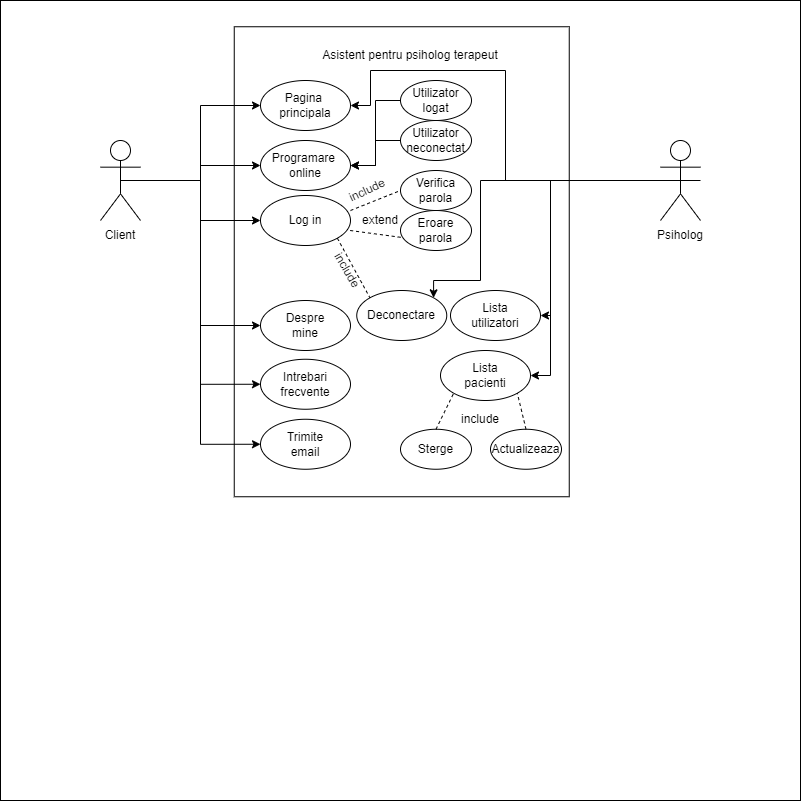

The diagram above was exported from draw.io. Its source (the exported page's mxGraphModel, read from the mxfile embedded in the PNG):
<mxGraphModel dx="1050" dy="522" grid="1" gridSize="10" guides="1" tooltips="1" connect="1" arrows="1" fold="1" page="1" pageScale="1" pageWidth="827" pageHeight="1169" background="none" math="0" shadow="0">
  <root>
    <mxCell id="0" />
    <mxCell id="1" parent="0" />
    <mxCell id="6pEqkfNQiFnJ8sOrSL9V-84" value="" style="whiteSpace=wrap;html=1;aspect=fixed;" vertex="1" parent="1">
      <mxGeometry y="30" width="800" height="800" as="geometry" />
    </mxCell>
    <mxCell id="6pEqkfNQiFnJ8sOrSL9V-85" value="" style="rounded=0;whiteSpace=wrap;html=1;rotation=90;" vertex="1" parent="1">
      <mxGeometry x="166.25" y="123.75" width="470" height="335" as="geometry" />
    </mxCell>
    <mxCell id="6pEqkfNQiFnJ8sOrSL9V-86" value="Asistent pentru psiholog terapeut" style="text;html=1;align=center;verticalAlign=middle;whiteSpace=wrap;rounded=0;" vertex="1" parent="1">
      <mxGeometry x="320" y="70" width="180" height="30" as="geometry" />
    </mxCell>
    <mxCell id="6pEqkfNQiFnJ8sOrSL9V-87" style="edgeStyle=orthogonalEdgeStyle;rounded=0;orthogonalLoop=1;jettySize=auto;html=1;exitX=0.5;exitY=0.5;exitDx=0;exitDy=0;exitPerimeter=0;entryX=0;entryY=0.5;entryDx=0;entryDy=0;" edge="1" parent="1" source="6pEqkfNQiFnJ8sOrSL9V-93" target="6pEqkfNQiFnJ8sOrSL9V-101">
      <mxGeometry relative="1" as="geometry" />
    </mxCell>
    <mxCell id="6pEqkfNQiFnJ8sOrSL9V-88" style="edgeStyle=orthogonalEdgeStyle;rounded=0;orthogonalLoop=1;jettySize=auto;html=1;exitX=0.5;exitY=0.5;exitDx=0;exitDy=0;exitPerimeter=0;entryX=0;entryY=0.5;entryDx=0;entryDy=0;" edge="1" parent="1" source="6pEqkfNQiFnJ8sOrSL9V-93" target="6pEqkfNQiFnJ8sOrSL9V-102">
      <mxGeometry relative="1" as="geometry" />
    </mxCell>
    <mxCell id="6pEqkfNQiFnJ8sOrSL9V-89" style="edgeStyle=orthogonalEdgeStyle;rounded=0;orthogonalLoop=1;jettySize=auto;html=1;exitX=0.5;exitY=0.5;exitDx=0;exitDy=0;exitPerimeter=0;entryX=0;entryY=0.5;entryDx=0;entryDy=0;" edge="1" parent="1" source="6pEqkfNQiFnJ8sOrSL9V-93" target="6pEqkfNQiFnJ8sOrSL9V-103">
      <mxGeometry relative="1" as="geometry" />
    </mxCell>
    <mxCell id="6pEqkfNQiFnJ8sOrSL9V-90" style="edgeStyle=orthogonalEdgeStyle;rounded=0;orthogonalLoop=1;jettySize=auto;html=1;exitX=0.5;exitY=0.5;exitDx=0;exitDy=0;exitPerimeter=0;entryX=0;entryY=0.5;entryDx=0;entryDy=0;" edge="1" parent="1" source="6pEqkfNQiFnJ8sOrSL9V-93" target="6pEqkfNQiFnJ8sOrSL9V-106">
      <mxGeometry relative="1" as="geometry" />
    </mxCell>
    <mxCell id="6pEqkfNQiFnJ8sOrSL9V-91" style="edgeStyle=orthogonalEdgeStyle;rounded=0;orthogonalLoop=1;jettySize=auto;html=1;exitX=0.5;exitY=0.5;exitDx=0;exitDy=0;exitPerimeter=0;entryX=0;entryY=0.5;entryDx=0;entryDy=0;" edge="1" parent="1" source="6pEqkfNQiFnJ8sOrSL9V-93" target="6pEqkfNQiFnJ8sOrSL9V-107">
      <mxGeometry relative="1" as="geometry" />
    </mxCell>
    <mxCell id="6pEqkfNQiFnJ8sOrSL9V-92" style="edgeStyle=orthogonalEdgeStyle;rounded=0;orthogonalLoop=1;jettySize=auto;html=1;exitX=0.5;exitY=0.5;exitDx=0;exitDy=0;exitPerimeter=0;entryX=0;entryY=0.5;entryDx=0;entryDy=0;" edge="1" parent="1" source="6pEqkfNQiFnJ8sOrSL9V-93" target="6pEqkfNQiFnJ8sOrSL9V-108">
      <mxGeometry relative="1" as="geometry" />
    </mxCell>
    <mxCell id="6pEqkfNQiFnJ8sOrSL9V-93" value="Actor" style="shape=umlActor;verticalLabelPosition=bottom;verticalAlign=top;html=1;outlineConnect=0;fontStyle=0;fontColor=#FFFFFF;" vertex="1" parent="1">
      <mxGeometry x="100" y="170" width="40" height="80" as="geometry" />
    </mxCell>
    <mxCell id="6pEqkfNQiFnJ8sOrSL9V-94" style="edgeStyle=orthogonalEdgeStyle;rounded=0;orthogonalLoop=1;jettySize=auto;html=1;exitX=0.5;exitY=0.5;exitDx=0;exitDy=0;exitPerimeter=0;entryX=1;entryY=0.5;entryDx=0;entryDy=0;" edge="1" parent="1" source="6pEqkfNQiFnJ8sOrSL9V-98" target="6pEqkfNQiFnJ8sOrSL9V-110">
      <mxGeometry relative="1" as="geometry">
        <Array as="points">
          <mxPoint x="550" y="210" />
          <mxPoint x="550" y="405" />
        </Array>
      </mxGeometry>
    </mxCell>
    <mxCell id="6pEqkfNQiFnJ8sOrSL9V-95" style="edgeStyle=orthogonalEdgeStyle;rounded=0;orthogonalLoop=1;jettySize=auto;html=1;exitX=0.5;exitY=0.5;exitDx=0;exitDy=0;exitPerimeter=0;entryX=1;entryY=0.5;entryDx=0;entryDy=0;" edge="1" parent="1" source="6pEqkfNQiFnJ8sOrSL9V-98" target="6pEqkfNQiFnJ8sOrSL9V-101">
      <mxGeometry relative="1" as="geometry">
        <Array as="points">
          <mxPoint x="505" y="210" />
          <mxPoint x="505" y="100" />
          <mxPoint x="370" y="100" />
          <mxPoint x="370" y="135" />
        </Array>
      </mxGeometry>
    </mxCell>
    <mxCell id="6pEqkfNQiFnJ8sOrSL9V-96" style="edgeStyle=orthogonalEdgeStyle;rounded=0;orthogonalLoop=1;jettySize=auto;html=1;exitX=0.5;exitY=0.5;exitDx=0;exitDy=0;exitPerimeter=0;entryX=1;entryY=0.5;entryDx=0;entryDy=0;" edge="1" parent="1">
      <mxGeometry relative="1" as="geometry">
        <mxPoint x="700" y="210" as="sourcePoint" />
        <mxPoint x="540" y="345" as="targetPoint" />
        <Array as="points">
          <mxPoint x="550" y="210" />
          <mxPoint x="550" y="345" />
        </Array>
      </mxGeometry>
    </mxCell>
    <mxCell id="6pEqkfNQiFnJ8sOrSL9V-97" style="edgeStyle=orthogonalEdgeStyle;rounded=0;orthogonalLoop=1;jettySize=auto;html=1;exitX=0.5;exitY=0.5;exitDx=0;exitDy=0;exitPerimeter=0;entryX=1;entryY=0;entryDx=0;entryDy=0;" edge="1" parent="1" source="6pEqkfNQiFnJ8sOrSL9V-98" target="6pEqkfNQiFnJ8sOrSL9V-117">
      <mxGeometry relative="1" as="geometry">
        <Array as="points">
          <mxPoint x="480" y="210" />
          <mxPoint x="480" y="310" />
          <mxPoint x="433" y="310" />
        </Array>
      </mxGeometry>
    </mxCell>
    <mxCell id="6pEqkfNQiFnJ8sOrSL9V-98" value="Actor" style="shape=umlActor;verticalLabelPosition=bottom;verticalAlign=top;html=1;outlineConnect=0;fontColor=#FFFFFF;" vertex="1" parent="1">
      <mxGeometry x="660" y="170" width="40" height="80" as="geometry" />
    </mxCell>
    <mxCell id="6pEqkfNQiFnJ8sOrSL9V-99" value="Client" style="text;html=1;align=center;verticalAlign=middle;whiteSpace=wrap;rounded=0;" vertex="1" parent="1">
      <mxGeometry x="90" y="250" width="60" height="30" as="geometry" />
    </mxCell>
    <mxCell id="6pEqkfNQiFnJ8sOrSL9V-100" value="Psiholog" style="text;html=1;align=center;verticalAlign=middle;whiteSpace=wrap;rounded=0;" vertex="1" parent="1">
      <mxGeometry x="650" y="250" width="60" height="30" as="geometry" />
    </mxCell>
    <mxCell id="6pEqkfNQiFnJ8sOrSL9V-101" value="Pagina&amp;nbsp;&lt;div&gt;principala&lt;/div&gt;" style="ellipse;whiteSpace=wrap;html=1;" vertex="1" parent="1">
      <mxGeometry x="260" y="110" width="90" height="50" as="geometry" />
    </mxCell>
    <mxCell id="6pEqkfNQiFnJ8sOrSL9V-102" value="Programare&amp;nbsp;&lt;div&gt;online&lt;/div&gt;" style="ellipse;whiteSpace=wrap;html=1;" vertex="1" parent="1">
      <mxGeometry x="260" y="170" width="90" height="50" as="geometry" />
    </mxCell>
    <mxCell id="6pEqkfNQiFnJ8sOrSL9V-103" value="Log in" style="ellipse;whiteSpace=wrap;html=1;" vertex="1" parent="1">
      <mxGeometry x="260" y="225" width="90" height="50" as="geometry" />
    </mxCell>
    <mxCell id="6pEqkfNQiFnJ8sOrSL9V-104" value="Verifica&lt;div&gt;parola&lt;/div&gt;" style="ellipse;whiteSpace=wrap;html=1;" vertex="1" parent="1">
      <mxGeometry x="400" y="200" width="71" height="40" as="geometry" />
    </mxCell>
    <mxCell id="6pEqkfNQiFnJ8sOrSL9V-105" value="Eroare&lt;div&gt;parola&lt;/div&gt;" style="ellipse;whiteSpace=wrap;html=1;" vertex="1" parent="1">
      <mxGeometry x="400" y="240" width="71" height="40" as="geometry" />
    </mxCell>
    <mxCell id="6pEqkfNQiFnJ8sOrSL9V-106" value="Despre&lt;div&gt;mine&lt;/div&gt;" style="ellipse;whiteSpace=wrap;html=1;" vertex="1" parent="1">
      <mxGeometry x="260" y="330" width="90" height="50" as="geometry" />
    </mxCell>
    <mxCell id="6pEqkfNQiFnJ8sOrSL9V-107" value="Intrebari&lt;div&gt;frecvente&lt;/div&gt;" style="ellipse;whiteSpace=wrap;html=1;" vertex="1" parent="1">
      <mxGeometry x="260" y="388.75" width="90" height="50" as="geometry" />
    </mxCell>
    <mxCell id="6pEqkfNQiFnJ8sOrSL9V-108" value="Trimite&lt;div&gt;email&lt;/div&gt;" style="ellipse;whiteSpace=wrap;html=1;" vertex="1" parent="1">
      <mxGeometry x="260" y="448.75" width="90" height="50" as="geometry" />
    </mxCell>
    <mxCell id="6pEqkfNQiFnJ8sOrSL9V-109" value="Lista&lt;div&gt;utilizatori&lt;/div&gt;" style="ellipse;whiteSpace=wrap;html=1;" vertex="1" parent="1">
      <mxGeometry x="450" y="320" width="90" height="50" as="geometry" />
    </mxCell>
    <mxCell id="6pEqkfNQiFnJ8sOrSL9V-110" value="Lista&lt;div&gt;pacienti&lt;/div&gt;" style="ellipse;whiteSpace=wrap;html=1;" vertex="1" parent="1">
      <mxGeometry x="440" y="380" width="90" height="50" as="geometry" />
    </mxCell>
    <mxCell id="6pEqkfNQiFnJ8sOrSL9V-111" value="Sterge" style="ellipse;whiteSpace=wrap;html=1;" vertex="1" parent="1">
      <mxGeometry x="400" y="458.75" width="71" height="40" as="geometry" />
    </mxCell>
    <mxCell id="6pEqkfNQiFnJ8sOrSL9V-112" value="Actualizeaza" style="ellipse;whiteSpace=wrap;html=1;" vertex="1" parent="1">
      <mxGeometry x="490" y="458.75" width="71" height="40" as="geometry" />
    </mxCell>
    <mxCell id="6pEqkfNQiFnJ8sOrSL9V-113" style="edgeStyle=orthogonalEdgeStyle;rounded=0;orthogonalLoop=1;jettySize=auto;html=1;exitX=0;exitY=0.5;exitDx=0;exitDy=0;entryX=1;entryY=0.5;entryDx=0;entryDy=0;" edge="1" parent="1" source="6pEqkfNQiFnJ8sOrSL9V-114" target="6pEqkfNQiFnJ8sOrSL9V-102">
      <mxGeometry relative="1" as="geometry" />
    </mxCell>
    <mxCell id="6pEqkfNQiFnJ8sOrSL9V-114" value="Utilizator&lt;div&gt;logat&lt;/div&gt;" style="ellipse;whiteSpace=wrap;html=1;" vertex="1" parent="1">
      <mxGeometry x="400" y="110" width="71" height="40" as="geometry" />
    </mxCell>
    <mxCell id="6pEqkfNQiFnJ8sOrSL9V-115" style="edgeStyle=orthogonalEdgeStyle;rounded=0;orthogonalLoop=1;jettySize=auto;html=1;exitX=0;exitY=0.5;exitDx=0;exitDy=0;entryX=1;entryY=0.5;entryDx=0;entryDy=0;" edge="1" parent="1" source="6pEqkfNQiFnJ8sOrSL9V-116" target="6pEqkfNQiFnJ8sOrSL9V-102">
      <mxGeometry relative="1" as="geometry" />
    </mxCell>
    <mxCell id="6pEqkfNQiFnJ8sOrSL9V-116" value="Utilizator&lt;div&gt;neconectat&lt;/div&gt;" style="ellipse;whiteSpace=wrap;html=1;" vertex="1" parent="1">
      <mxGeometry x="400" y="150" width="71" height="40" as="geometry" />
    </mxCell>
    <mxCell id="6pEqkfNQiFnJ8sOrSL9V-117" value="Deconectare" style="ellipse;whiteSpace=wrap;html=1;" vertex="1" parent="1">
      <mxGeometry x="356.25" y="320" width="90" height="50" as="geometry" />
    </mxCell>
    <mxCell id="6pEqkfNQiFnJ8sOrSL9V-118" value="" style="endArrow=none;dashed=1;html=1;rounded=0;entryX=0;entryY=0.5;entryDx=0;entryDy=0;" edge="1" parent="1" target="6pEqkfNQiFnJ8sOrSL9V-104">
      <mxGeometry width="50" height="50" relative="1" as="geometry">
        <mxPoint x="350" y="240" as="sourcePoint" />
        <mxPoint x="383.75" y="230" as="targetPoint" />
      </mxGeometry>
    </mxCell>
    <mxCell id="6pEqkfNQiFnJ8sOrSL9V-119" value="" style="endArrow=none;dashed=1;html=1;rounded=0;exitX=0.996;exitY=0.7;exitDx=0;exitDy=0;exitPerimeter=0;entryX=0.045;entryY=0.68;entryDx=0;entryDy=0;entryPerimeter=0;" edge="1" parent="1" source="6pEqkfNQiFnJ8sOrSL9V-103" target="6pEqkfNQiFnJ8sOrSL9V-105">
      <mxGeometry width="50" height="50" relative="1" as="geometry">
        <mxPoint x="356.25" y="265" as="sourcePoint" />
        <mxPoint x="386.25" y="240" as="targetPoint" />
      </mxGeometry>
    </mxCell>
    <mxCell id="6pEqkfNQiFnJ8sOrSL9V-120" value="" style="endArrow=none;dashed=1;html=1;rounded=0;exitX=1;exitY=1;exitDx=0;exitDy=0;entryX=0;entryY=0;entryDx=0;entryDy=0;" edge="1" parent="1" source="6pEqkfNQiFnJ8sOrSL9V-103" target="6pEqkfNQiFnJ8sOrSL9V-117">
      <mxGeometry width="50" height="50" relative="1" as="geometry">
        <mxPoint x="340" y="275" as="sourcePoint" />
        <mxPoint x="370" y="250" as="targetPoint" />
      </mxGeometry>
    </mxCell>
    <mxCell id="6pEqkfNQiFnJ8sOrSL9V-121" value="" style="endArrow=none;dashed=1;html=1;rounded=0;exitX=0.5;exitY=0;exitDx=0;exitDy=0;entryX=0;entryY=1;entryDx=0;entryDy=0;" edge="1" parent="1" source="6pEqkfNQiFnJ8sOrSL9V-111" target="6pEqkfNQiFnJ8sOrSL9V-110">
      <mxGeometry width="50" height="50" relative="1" as="geometry">
        <mxPoint x="394" y="458.75" as="sourcePoint" />
        <mxPoint x="435" y="420" as="targetPoint" />
      </mxGeometry>
    </mxCell>
    <mxCell id="6pEqkfNQiFnJ8sOrSL9V-122" value="" style="endArrow=none;dashed=1;html=1;rounded=0;entryX=1;entryY=1;entryDx=0;entryDy=0;exitX=0.5;exitY=0;exitDx=0;exitDy=0;" edge="1" parent="1" source="6pEqkfNQiFnJ8sOrSL9V-112" target="6pEqkfNQiFnJ8sOrSL9V-110">
      <mxGeometry width="50" height="50" relative="1" as="geometry">
        <mxPoint x="446.25" y="480" as="sourcePoint" />
        <mxPoint x="496.25" y="430" as="targetPoint" />
      </mxGeometry>
    </mxCell>
    <mxCell id="6pEqkfNQiFnJ8sOrSL9V-123" value="include" style="text;html=1;align=center;verticalAlign=middle;whiteSpace=wrap;rounded=0;rotation=60;" vertex="1" parent="1">
      <mxGeometry x="320" y="290" width="53.75" height="20" as="geometry" />
    </mxCell>
    <mxCell id="6pEqkfNQiFnJ8sOrSL9V-124" value="include" style="text;html=1;align=center;verticalAlign=middle;whiteSpace=wrap;rounded=0;" vertex="1" parent="1">
      <mxGeometry x="440" y="438.75" width="80" height="20" as="geometry" />
    </mxCell>
    <mxCell id="6pEqkfNQiFnJ8sOrSL9V-125" value="include" style="text;html=1;align=center;verticalAlign=middle;whiteSpace=wrap;rounded=0;rotation=-25;" vertex="1" parent="1">
      <mxGeometry x="340" y="210" width="53.75" height="20" as="geometry" />
    </mxCell>
    <mxCell id="6pEqkfNQiFnJ8sOrSL9V-126" value="extend" style="text;html=1;align=center;verticalAlign=middle;whiteSpace=wrap;rounded=0;" vertex="1" parent="1">
      <mxGeometry x="350" y="235" width="60" height="30" as="geometry" />
    </mxCell>
    <mxCell id="6pEqkfNQiFnJ8sOrSL9V-128" style="edgeStyle=orthogonalEdgeStyle;rounded=0;orthogonalLoop=1;jettySize=auto;html=1;exitX=0.5;exitY=1;exitDx=0;exitDy=0;" edge="1" parent="1" source="6pEqkfNQiFnJ8sOrSL9V-84" target="6pEqkfNQiFnJ8sOrSL9V-84">
      <mxGeometry relative="1" as="geometry" />
    </mxCell>
    <mxCell id="6pEqkfNQiFnJ8sOrSL9V-129" style="edgeStyle=orthogonalEdgeStyle;rounded=0;orthogonalLoop=1;jettySize=auto;html=1;exitX=0.5;exitY=1;exitDx=0;exitDy=0;" edge="1" parent="1" source="6pEqkfNQiFnJ8sOrSL9V-84" target="6pEqkfNQiFnJ8sOrSL9V-84">
      <mxGeometry relative="1" as="geometry" />
    </mxCell>
  </root>
</mxGraphModel>